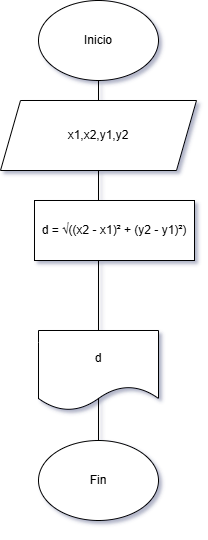

The diagram above was exported from draw.io. Its source (the exported page's mxGraphModel, read from the mxfile embedded in the PNG):
<mxGraphModel dx="1426" dy="781" grid="1" gridSize="10" guides="1" tooltips="1" connect="1" arrows="0" fold="1" page="1" pageScale="1" pageWidth="827" pageHeight="1169" background="#ffffff" math="0" shadow="1">
  <root>
    <mxCell id="0" />
    <mxCell id="1" parent="0" />
    <mxCell id="upkD9jEktKoQGfd1LbJj-13" value="" style="edgeStyle=orthogonalEdgeStyle;rounded=0;orthogonalLoop=1;jettySize=auto;html=1;entryX=0.5;entryY=1;entryDx=0;entryDy=0;" parent="1" source="upkD9jEktKoQGfd1LbJj-1" target="upkD9jEktKoQGfd1LbJj-2" edge="1">
      <mxGeometry relative="1" as="geometry">
        <mxPoint x="414" y="610" as="targetPoint" />
        <Array as="points">
          <mxPoint x="414" y="520" />
          <mxPoint x="414" y="520" />
        </Array>
      </mxGeometry>
    </mxCell>
    <mxCell id="upkD9jEktKoQGfd1LbJj-1" value="Inicio" style="ellipse;whiteSpace=wrap;html=1;" parent="1" vertex="1">
      <mxGeometry x="354" y="10" width="120" height="80" as="geometry" />
    </mxCell>
    <mxCell id="upkD9jEktKoQGfd1LbJj-2" value="Fin" style="ellipse;whiteSpace=wrap;html=1;" parent="1" vertex="1">
      <mxGeometry x="354" y="450" width="120" height="80" as="geometry" />
    </mxCell>
    <mxCell id="upkD9jEktKoQGfd1LbJj-3" value="d = √((x2 - x1)² + (y2 - y1)²)" style="rounded=0;whiteSpace=wrap;html=1;" parent="1" vertex="1">
      <mxGeometry x="350" y="210" width="160" height="60" as="geometry" />
    </mxCell>
    <mxCell id="upkD9jEktKoQGfd1LbJj-18" value="d" style="shape=document;whiteSpace=wrap;html=1;boundedLbl=1;" parent="1" vertex="1">
      <mxGeometry x="354" y="340" width="120" height="80" as="geometry" />
    </mxCell>
    <mxCell id="je3lGsTXEEeMYFcC3hdC-1" value="x1,x2,y1,y2" style="shape=parallelogram;perimeter=parallelogramPerimeter;whiteSpace=wrap;html=1;fixedSize=1;" vertex="1" parent="1">
      <mxGeometry x="316" y="110" width="196" height="70" as="geometry" />
    </mxCell>
  </root>
</mxGraphModel>